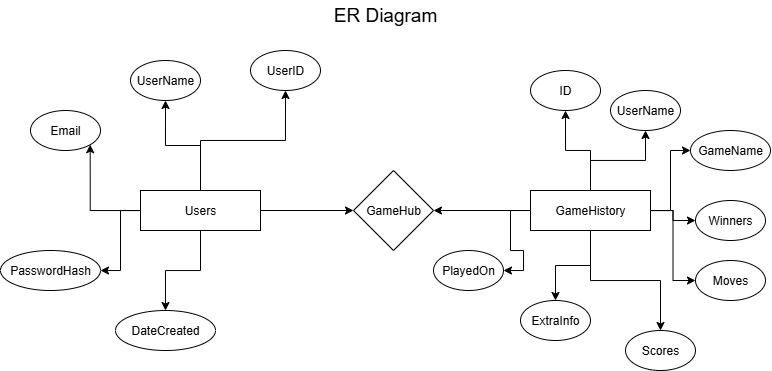

The diagram above was exported from draw.io. Its source (the exported page's mxGraphModel, read from the mxfile embedded in the PNG):
<mxGraphModel dx="906" dy="489" grid="1" gridSize="10" guides="1" tooltips="1" connect="1" arrows="1" fold="1" page="1" pageScale="1" pageWidth="827" pageHeight="1169" math="0" shadow="0">
  <root>
    <mxCell id="0" />
    <mxCell id="1" parent="0" />
    <mxCell id="xAYlbKmazelgy2ntQ9a7-1" value="&lt;font style=&quot;font-size: 19px;&quot;&gt;ER Diagram&lt;/font&gt;" style="text;html=1;align=center;verticalAlign=middle;whiteSpace=wrap;rounded=0;" parent="1" vertex="1">
      <mxGeometry x="350" y="20" width="110" height="30" as="geometry" />
    </mxCell>
    <mxCell id="HYOOeViBLwEmzx_li8-N-2" value="GameHub" style="rhombus;whiteSpace=wrap;html=1;" vertex="1" parent="1">
      <mxGeometry x="373" y="190" width="80" height="80" as="geometry" />
    </mxCell>
    <mxCell id="HYOOeViBLwEmzx_li8-N-18" style="edgeStyle=orthogonalEdgeStyle;rounded=0;orthogonalLoop=1;jettySize=auto;html=1;entryX=1;entryY=0.5;entryDx=0;entryDy=0;" edge="1" parent="1" source="HYOOeViBLwEmzx_li8-N-3" target="HYOOeViBLwEmzx_li8-N-2">
      <mxGeometry relative="1" as="geometry" />
    </mxCell>
    <mxCell id="HYOOeViBLwEmzx_li8-N-27" style="edgeStyle=orthogonalEdgeStyle;rounded=0;orthogonalLoop=1;jettySize=auto;html=1;entryX=1;entryY=0.5;entryDx=0;entryDy=0;" edge="1" parent="1" source="HYOOeViBLwEmzx_li8-N-3" target="HYOOeViBLwEmzx_li8-N-26">
      <mxGeometry relative="1" as="geometry" />
    </mxCell>
    <mxCell id="HYOOeViBLwEmzx_li8-N-28" style="edgeStyle=orthogonalEdgeStyle;rounded=0;orthogonalLoop=1;jettySize=auto;html=1;entryX=0.5;entryY=0;entryDx=0;entryDy=0;" edge="1" parent="1" source="HYOOeViBLwEmzx_li8-N-3" target="HYOOeViBLwEmzx_li8-N-25">
      <mxGeometry relative="1" as="geometry" />
    </mxCell>
    <mxCell id="HYOOeViBLwEmzx_li8-N-29" style="edgeStyle=orthogonalEdgeStyle;rounded=0;orthogonalLoop=1;jettySize=auto;html=1;" edge="1" parent="1" source="HYOOeViBLwEmzx_li8-N-3" target="HYOOeViBLwEmzx_li8-N-24">
      <mxGeometry relative="1" as="geometry" />
    </mxCell>
    <mxCell id="HYOOeViBLwEmzx_li8-N-30" style="edgeStyle=orthogonalEdgeStyle;rounded=0;orthogonalLoop=1;jettySize=auto;html=1;entryX=0;entryY=0.5;entryDx=0;entryDy=0;" edge="1" parent="1" source="HYOOeViBLwEmzx_li8-N-3" target="HYOOeViBLwEmzx_li8-N-23">
      <mxGeometry relative="1" as="geometry">
        <mxPoint x="710" y="310" as="targetPoint" />
      </mxGeometry>
    </mxCell>
    <mxCell id="HYOOeViBLwEmzx_li8-N-31" style="edgeStyle=orthogonalEdgeStyle;rounded=0;orthogonalLoop=1;jettySize=auto;html=1;entryX=0;entryY=0.5;entryDx=0;entryDy=0;" edge="1" parent="1" source="HYOOeViBLwEmzx_li8-N-3" target="HYOOeViBLwEmzx_li8-N-22">
      <mxGeometry relative="1" as="geometry" />
    </mxCell>
    <mxCell id="HYOOeViBLwEmzx_li8-N-32" style="edgeStyle=orthogonalEdgeStyle;rounded=0;orthogonalLoop=1;jettySize=auto;html=1;entryX=0;entryY=0.5;entryDx=0;entryDy=0;" edge="1" parent="1" source="HYOOeViBLwEmzx_li8-N-3" target="HYOOeViBLwEmzx_li8-N-21">
      <mxGeometry relative="1" as="geometry" />
    </mxCell>
    <mxCell id="HYOOeViBLwEmzx_li8-N-33" style="edgeStyle=orthogonalEdgeStyle;rounded=0;orthogonalLoop=1;jettySize=auto;html=1;entryX=0.5;entryY=1;entryDx=0;entryDy=0;" edge="1" parent="1" source="HYOOeViBLwEmzx_li8-N-3" target="HYOOeViBLwEmzx_li8-N-20">
      <mxGeometry relative="1" as="geometry" />
    </mxCell>
    <mxCell id="HYOOeViBLwEmzx_li8-N-34" style="edgeStyle=orthogonalEdgeStyle;rounded=0;orthogonalLoop=1;jettySize=auto;html=1;entryX=0.5;entryY=1;entryDx=0;entryDy=0;" edge="1" parent="1" source="HYOOeViBLwEmzx_li8-N-3" target="HYOOeViBLwEmzx_li8-N-19">
      <mxGeometry relative="1" as="geometry" />
    </mxCell>
    <mxCell id="HYOOeViBLwEmzx_li8-N-3" value="GameHistory" style="rounded=0;whiteSpace=wrap;html=1;" vertex="1" parent="1">
      <mxGeometry x="550" y="210" width="120" height="40" as="geometry" />
    </mxCell>
    <mxCell id="HYOOeViBLwEmzx_li8-N-12" style="edgeStyle=orthogonalEdgeStyle;rounded=0;orthogonalLoop=1;jettySize=auto;html=1;entryX=0.5;entryY=1;entryDx=0;entryDy=0;" edge="1" parent="1" source="HYOOeViBLwEmzx_li8-N-4" target="HYOOeViBLwEmzx_li8-N-5">
      <mxGeometry relative="1" as="geometry" />
    </mxCell>
    <mxCell id="HYOOeViBLwEmzx_li8-N-13" style="edgeStyle=orthogonalEdgeStyle;rounded=0;orthogonalLoop=1;jettySize=auto;html=1;entryX=0.5;entryY=1;entryDx=0;entryDy=0;" edge="1" parent="1" source="HYOOeViBLwEmzx_li8-N-4" target="HYOOeViBLwEmzx_li8-N-6">
      <mxGeometry relative="1" as="geometry" />
    </mxCell>
    <mxCell id="HYOOeViBLwEmzx_li8-N-14" style="edgeStyle=orthogonalEdgeStyle;rounded=0;orthogonalLoop=1;jettySize=auto;html=1;entryX=1;entryY=1;entryDx=0;entryDy=0;" edge="1" parent="1" source="HYOOeViBLwEmzx_li8-N-4" target="HYOOeViBLwEmzx_li8-N-7">
      <mxGeometry relative="1" as="geometry" />
    </mxCell>
    <mxCell id="HYOOeViBLwEmzx_li8-N-15" style="edgeStyle=orthogonalEdgeStyle;rounded=0;orthogonalLoop=1;jettySize=auto;html=1;entryX=1;entryY=0.5;entryDx=0;entryDy=0;" edge="1" parent="1" source="HYOOeViBLwEmzx_li8-N-4" target="HYOOeViBLwEmzx_li8-N-10">
      <mxGeometry relative="1" as="geometry" />
    </mxCell>
    <mxCell id="HYOOeViBLwEmzx_li8-N-16" style="edgeStyle=orthogonalEdgeStyle;rounded=0;orthogonalLoop=1;jettySize=auto;html=1;" edge="1" parent="1" source="HYOOeViBLwEmzx_li8-N-4" target="HYOOeViBLwEmzx_li8-N-11">
      <mxGeometry relative="1" as="geometry" />
    </mxCell>
    <mxCell id="HYOOeViBLwEmzx_li8-N-17" style="edgeStyle=orthogonalEdgeStyle;rounded=0;orthogonalLoop=1;jettySize=auto;html=1;entryX=0;entryY=0.5;entryDx=0;entryDy=0;" edge="1" parent="1" source="HYOOeViBLwEmzx_li8-N-4" target="HYOOeViBLwEmzx_li8-N-2">
      <mxGeometry relative="1" as="geometry" />
    </mxCell>
    <mxCell id="HYOOeViBLwEmzx_li8-N-4" value="Users" style="rounded=0;whiteSpace=wrap;html=1;" vertex="1" parent="1">
      <mxGeometry x="160" y="210" width="120" height="40" as="geometry" />
    </mxCell>
    <mxCell id="HYOOeViBLwEmzx_li8-N-5" value="UserID" style="ellipse;whiteSpace=wrap;html=1;" vertex="1" parent="1">
      <mxGeometry x="270" y="70" width="70" height="40" as="geometry" />
    </mxCell>
    <mxCell id="HYOOeViBLwEmzx_li8-N-6" value="UserName" style="ellipse;whiteSpace=wrap;html=1;" vertex="1" parent="1">
      <mxGeometry x="150" y="80" width="70" height="40" as="geometry" />
    </mxCell>
    <mxCell id="HYOOeViBLwEmzx_li8-N-7" value="Email" style="ellipse;whiteSpace=wrap;html=1;" vertex="1" parent="1">
      <mxGeometry x="50" y="130" width="70" height="40" as="geometry" />
    </mxCell>
    <mxCell id="HYOOeViBLwEmzx_li8-N-10" value="PasswordHash" style="ellipse;whiteSpace=wrap;html=1;" vertex="1" parent="1">
      <mxGeometry x="20" y="270" width="100" height="40" as="geometry" />
    </mxCell>
    <mxCell id="HYOOeViBLwEmzx_li8-N-11" value="DateCreated" style="ellipse;whiteSpace=wrap;html=1;" vertex="1" parent="1">
      <mxGeometry x="135" y="330" width="100" height="40" as="geometry" />
    </mxCell>
    <mxCell id="HYOOeViBLwEmzx_li8-N-19" value="ID" style="ellipse;whiteSpace=wrap;html=1;" vertex="1" parent="1">
      <mxGeometry x="550" y="90" width="70" height="40" as="geometry" />
    </mxCell>
    <mxCell id="HYOOeViBLwEmzx_li8-N-20" value="UserName" style="ellipse;whiteSpace=wrap;html=1;" vertex="1" parent="1">
      <mxGeometry x="630" y="110" width="70" height="40" as="geometry" />
    </mxCell>
    <mxCell id="HYOOeViBLwEmzx_li8-N-21" value="GameName" style="ellipse;whiteSpace=wrap;html=1;" vertex="1" parent="1">
      <mxGeometry x="710" y="150" width="80" height="40" as="geometry" />
    </mxCell>
    <mxCell id="HYOOeViBLwEmzx_li8-N-22" value="Winners" style="ellipse;whiteSpace=wrap;html=1;" vertex="1" parent="1">
      <mxGeometry x="715" y="220" width="70" height="40" as="geometry" />
    </mxCell>
    <mxCell id="HYOOeViBLwEmzx_li8-N-23" value="Moves" style="ellipse;whiteSpace=wrap;html=1;" vertex="1" parent="1">
      <mxGeometry x="715" y="280" width="70" height="40" as="geometry" />
    </mxCell>
    <mxCell id="HYOOeViBLwEmzx_li8-N-24" value="Scores" style="ellipse;whiteSpace=wrap;html=1;" vertex="1" parent="1">
      <mxGeometry x="645" y="350" width="70" height="40" as="geometry" />
    </mxCell>
    <mxCell id="HYOOeViBLwEmzx_li8-N-25" value="ExtraInfo" style="ellipse;whiteSpace=wrap;html=1;" vertex="1" parent="1">
      <mxGeometry x="540" y="320" width="70" height="40" as="geometry" />
    </mxCell>
    <mxCell id="HYOOeViBLwEmzx_li8-N-26" value="PlayedOn" style="ellipse;whiteSpace=wrap;html=1;" vertex="1" parent="1">
      <mxGeometry x="453" y="270" width="70" height="40" as="geometry" />
    </mxCell>
  </root>
</mxGraphModel>